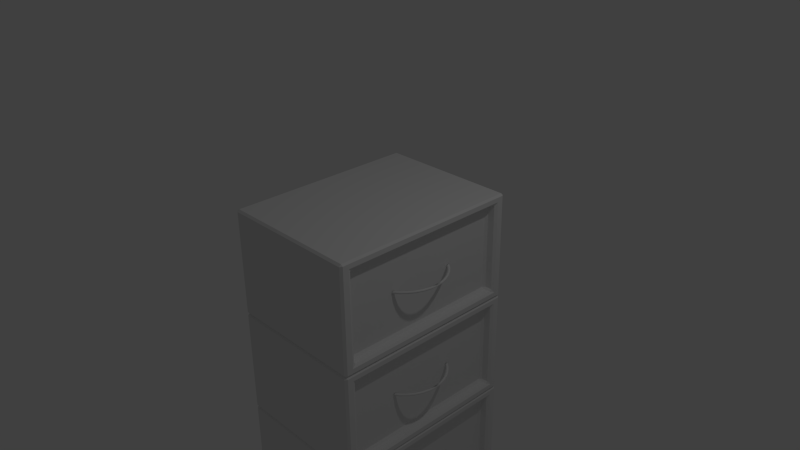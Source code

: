 # Source: cajonera.blend  (saved by Blender 2.74.0; exported with 4.5.12 LTS)
import bpy
from mathutils import Matrix  # noqa: F401  (used for matrix-valued properties, if any)

bpy.ops.wm.read_factory_settings(use_empty=True)
scene = bpy.context.scene
scene.name = 'Scene'

# ---- collections
col_collection_1 = bpy.data.collections.new('Collection 1'); scene.collection.children.link(col_collection_1)

# ---- materials (node trees are filled in below, after node groups)
mat_material = bpy.data.materials.new('Material')
mat_material.alpha_threshold = 0.0
mat_material.use_transparent_shadow = False
mat_material.roughness = 0.5
mat_material.line_color = (0.0, 0.0, 0.0, 1.0)

# ---- material node trees

# ---- world
world_world = bpy.data.worlds.new('World'); scene.world = world_world
world_world.color = (0.05088, 0.05088, 0.05088)
world_world.use_sun_shadow = False
world_world.sun_shadow_jitter_overblur = 0.0
world_world.cycles.sampling_method = 'MANUAL'
world_world.cycles.sample_map_resolution = 256

# ---- cameras
cam_camera = bpy.data.cameras.new('Camera')
cam_camera.clip_end = 100.0
cam_camera.lens = 35.0
cam_camera.sensor_width = 32.0
cam_camera.sensor_height = 18.0
cam_camera.ortho_scale = 7.314
cam_camera.dof.focus_distance = 0.0
cam_camera.dof.aperture_fstop = 128.0

# ---- lights
light_lamp = bpy.data.lights.new('Lamp', 'POINT')
light_lamp.transmission_factor = 0.0
light_lamp.cutoff_distance = 30.0
light_lamp.energy = 100.0
light_lamp.shadow_buffer_clip_start = 1.001
light_lamp.shadow_soft_size = 0.1
light_lamp.shadow_maximum_resolution = 0.006
light_lamp.use_absolute_resolution = True
light_lamp.cycles.use_multiple_importance_sampling = False

# ---- meshes
me_mesh = bpy.data.meshes.new('Mesh')
me_mesh.from_pydata([(0.9996, 0.08247, 0.03917), (0.9339, 0.08247, 0.06907), (0.8647, 0.1689, -0.06907), (0.9022, 0.2041, -0.03917), (0.9209, 0.2217, -0.01268), (0.9209, 0.2217, 0.01268), (0.9022, 0.2041, 0.03917), (0.8647, 0.1689, 0.06907), (0.7123, 0.307, -0.06907), (0.7436, 0.3478, -0.03917), (0.7593, 0.3682, -0.01268), (0.7593, 0.3682, 0.01268), (0.7436, 0.3478, 0.03917), (0.7123, 0.307, 0.06907), (0.5462, 0.4145, -0.06907), (0.5705, 0.4598, -0.03917), (0.5827, 0.4824, -0.01268), (0.5827, 0.4824, 0.01268), (0.5705, 0.4598, 0.03917), (0.5462, 0.4145, 0.06907), (0.3699, 0.4912, -0.06907), (0.3864, 0.5399, -0.03917), (0.3947, 0.5642, -0.01268), (0.3947, 0.5642, 0.01268), (0.3864, 0.5399, 0.03917), (0.3699, 0.4912, 0.06907), (0.1866, 0.5373, -0.06907), (0.195, 0.588, -0.03917), (0.1992, 0.6134, -0.01268), (0.1992, 0.6134, 0.01268), (0.195, 0.588, 0.03917), (0.1866, 0.5373, 0.06907), (1.49e-08, 0.5526, -0.06907), (1.49e-08, 0.604, -0.03917), (1.49e-08, 0.6298, -0.01268), (1.49e-08, 0.6298, 0.01268), (1.583e-08, 0.604, 0.03917), (1.49e-08, 0.5526, 0.06907), (-0.1866, 0.5373, -0.06907), (-0.195, 0.588, -0.03917), (-0.1992, 0.6134, -0.01268), (-0.1992, 0.6134, 0.01268), (-0.195, 0.588, 0.03917), (-0.1866, 0.5373, 0.06907), (-0.3699, 0.4912, -0.06907), (-0.3864, 0.5399, -0.03917), (-0.3947, 0.5642, -0.01268), (-0.3947, 0.5642, 0.01268), (-0.3864, 0.5399, 0.03917), (-0.3699, 0.4912, 0.06907), (-0.5462, 0.4145, -0.06907), (-0.5705, 0.4598, -0.03917), (-0.5827, 0.4824, -0.01268), (-0.5827, 0.4824, 0.01268), (-0.5705, 0.4598, 0.03917), (-0.5462, 0.4145, 0.06907), (-0.7123, 0.307, -0.06907), (-0.7436, 0.3478, -0.03917), (-0.7593, 0.3682, -0.01268), (-0.7593, 0.3682, 0.01268), (-0.7436, 0.3478, 0.03917), (-0.7123, 0.307, 0.06907), (-0.8647, 0.1689, -0.06907), (-0.9022, 0.2041, -0.03917), (-0.9209, 0.2217, -0.01268), (-0.9209, 0.2217, 0.01268), (-0.9022, 0.2041, 0.03917), (-0.8647, 0.1689, 0.06907), (-0.9996, 0.08247, 0.03917), (-0.9339, 0.08247, 0.06907), (-0.9339, 0.08247, -0.06907), (-1.032, 0.08247, 0.01268), (-0.9996, 0.08247, -0.03917), (0.9339, 0.08247, -0.06907), (0.9996, 0.08247, -0.03917), (1.032, 0.08247, -0.01268), (-1.032, 0.08247, -0.01268), (1.032, 0.08247, 0.01268), (-2.852, 0.3359, -1.584), (2.852, 0.3359, -1.584), (2.852, -3.889, -1.584), (-2.852, -3.889, -1.584), (-2.852, 0.3359, 1.584), (2.852, 0.3359, 1.584), (2.852, -3.889, 1.584), (-2.852, -3.889, 1.584), (-2.545, 0.3359, -1.347), (2.545, 0.3359, -1.347), (-2.545, 0.3359, 1.347), (2.545, 0.3359, 1.347), (-2.466, 0.05655, -1.305), (2.466, 0.05655, -1.305), (-2.466, 0.05655, 1.305), (2.466, 0.05655, 1.305)], [], [(2, 7, 13, 8), (3, 2, 8, 9), (4, 3, 9, 10), (5, 4, 10, 11), (6, 5, 11, 12), (7, 6, 12, 13), (8, 13, 19, 14), (9, 8, 14, 15), (10, 9, 15, 16), (11, 10, 16, 17), (12, 11, 17, 18), (13, 12, 18, 19), (14, 19, 25, 20), (15, 14, 20, 21), (16, 15, 21, 22), (17, 16, 22, 23), (18, 17, 23, 24), (19, 18, 24, 25), (20, 25, 31, 26), (21, 20, 26, 27), (22, 21, 27, 28), (23, 22, 28, 29), (24, 23, 29, 30), (25, 24, 30, 31), (26, 31, 37, 32), (27, 26, 32, 33), (28, 27, 33, 34), (29, 28, 34, 35), (30, 29, 35, 36), (31, 30, 36, 37), (32, 37, 43, 38), (33, 32, 38, 39), (34, 33, 39, 40), (35, 34, 40, 41), (36, 35, 41, 42), (37, 36, 42, 43), (38, 43, 49, 44), (39, 38, 44, 45), (40, 39, 45, 46), (41, 40, 46, 47), (42, 41, 47, 48), (43, 42, 48, 49), (44, 49, 55, 50), (45, 44, 50, 51), (46, 45, 51, 52), (47, 46, 52, 53), (48, 47, 53, 54), (49, 48, 54, 55), (50, 55, 61, 56), (51, 50, 56, 57), (52, 51, 57, 58), (53, 52, 58, 59), (54, 53, 59, 60), (55, 54, 60, 61), (56, 61, 67, 62), (57, 56, 62, 63), (58, 57, 63, 64), (59, 58, 64, 65), (60, 59, 65, 66), (61, 60, 66, 67), (65, 64, 76, 71), (62, 67, 69, 70), (64, 63, 72, 76), (75, 74, 3, 4), (63, 62, 70, 72), (74, 73, 2, 3), (77, 75, 4, 5), (73, 1, 7, 2), (0, 77, 5, 6), (1, 0, 6, 7), (66, 65, 71, 68), (67, 66, 68, 69), (78, 79, 80, 81), (82, 85, 84, 83), (82, 83, 89, 88), (79, 83, 84, 80), (80, 84, 85, 81), (82, 78, 81, 85), (88, 89, 93, 92), (83, 79, 87, 89), (78, 82, 88, 86), (79, 78, 86, 87), (90, 92, 93, 91), (89, 87, 91, 93), (86, 88, 92, 90), (87, 86, 90, 91)])
me_mesh.polygons.foreach_set('use_smooth', [1, 1, 1, 1, 1, 1, 1, 1, 1, 1, 1, 1, 1, 1, 1, 1, 1, 1, 1, 1, 1, 1, 1, 1, 1, 1, 1, 1, 1, 1, 1, 1, 1, 1, 1, 1, 1, 1, 1, 1, 1, 1, 1, 1, 1, 1, 1, 1, 1, 1, 1, 1, 1, 1, 1, 1, 1, 1, 1, 1, 1, 1, 1, 1, 1, 1, 1, 1, 1, 1, 1, 1, 0, 0, 0, 0, 0, 0, 0, 0, 0, 0, 0, 0, 0, 0])
me_mesh.materials.append(mat_material)
me_mesh.use_remesh_preserve_volume = False
me_mesh.use_remesh_preserve_attributes = False
me_mesh.use_mirror_vertex_groups = False
me_mesh.update()

# ---- curves / text
cu_beziercurve_001 = bpy.data.curves.new('BezierCurve.001', 'CURVE')
cu_beziercurve_001.dimensions = '3D'
_sp = cu_beziercurve_001.splines.new('BEZIER'); _sp.bezier_points.add(1)
_sp.bezier_points.foreach_set('co', [-1.776e-15, -0.1379, 2.98e-08, 1.776e-15, 0.1379, -2.98e-08])
_sp.bezier_points.foreach_set('handle_left', [-5.921e-16, -0.04598, 9.934e-09, 0.2139, 0.03023, 2.98e-08])
_sp.bezier_points.foreach_set('handle_right', [0.2139, -0.03023, 4.47e-08, 5.921e-16, 0.04598, -9.934e-09])
for _p, _l, _r in zip(_sp.bezier_points, ['VECTOR', 'FREE'], ['FREE', 'VECTOR']): _p.handle_left_type = _l; _p.handle_right_type = _r
_sp.order_u = 0
_sp.order_v = 0
_sp.resolution_u = 5
_sp.use_cyclic_u = True
cu_beziercurve_001.use_path = True
cu_beziercurve_001.use_path_clamp = True
cu_beziercurve_001.bevel_resolution = 0
cu_beziercurve_001.resolution_u = 5
cu_beziercurve_001.fill_mode = 'HALF'

# ---- objects
ob_beziercurve_001 = bpy.data.objects.new('BezierCurve.001', cu_beziercurve_001)
ob_beziercurve = bpy.data.objects.new('BezierCurve', me_mesh)
ob_lamp = bpy.data.objects.new('Lamp', light_lamp)
ob_camera = bpy.data.objects.new('Camera', cam_camera)

# ---- transforms, parenting, visibility, modifiers, constraints
ob_beziercurve_001.location = (3.267, 0.0, 0.0)
ob_beziercurve_001.scale = (0.5007, 0.5007, 0.5007)
ob_beziercurve_001.lineart.crease_threshold = 0.0
ob_beziercurve.location = (0.841, 0.0, 0.0)
ob_beziercurve.rotation_euler = (0.0, -0.0, -1.571)
ob_beziercurve.scale = (0.4734, 0.4734, 0.4734)
ob_beziercurve.lineart.crease_threshold = 0.0
_m = ob_beziercurve.modifiers.new('Bevel', 'BEVEL')
_m.width = 0.435
_m.width_pct = 0.435
_m.angle_limit = 0.9774
_m.spread = 0.0
_m = ob_beziercurve.modifiers.new('Array', 'ARRAY')
_m.count = 4
_m.constant_offset_displace = (0.0, 0.0, 0.0)
_m.relative_offset_displace = (0.0, 0.0, -1.0)
ob_lamp.location = (4.076, 1.005, 5.904)
ob_lamp.rotation_euler = (0.6503, 0.05522, 1.866)
ob_lamp.lock_rotations_4d = False
ob_lamp.empty_display_type = 'ARROWS'
ob_lamp.color = (0.0, 0.0, 0.0, 0.0)
ob_lamp.lineart.crease_threshold = 0.0
ob_camera.location = (7.481, -6.508, 5.344)
ob_camera.rotation_euler = (1.109, 0.01082, 0.8149)
ob_camera.lock_rotations_4d = False
ob_camera.empty_display_type = 'ARROWS'
ob_camera.color = (0.0, 0.0, 0.0, 0.0)
ob_camera.display_type = 'WIRE'
ob_camera.lineart.crease_threshold = 0.0

# ---- collection membership
col_collection_1.objects.link(ob_beziercurve_001)
col_collection_1.objects.link(ob_beziercurve)
col_collection_1.objects.link(ob_lamp)
col_collection_1.objects.link(ob_camera)

# ---- scene / render settings (as saved in the file)
scene.camera = ob_camera
scene.frame_start = 1; scene.frame_end = 250; scene.frame_set(1)
scene.render.engine = 'BLENDER_EEVEE_NEXT'
scene.render.resolution_percentage = 50
scene.render.dither_intensity = 0.0
scene.cycles.use_denoising = False
scene.cycles.samples = 10
scene.cycles.sampling_pattern = 'TABULATED_SOBOL'
scene.cycles.light_sampling_threshold = 0.0
scene.cycles.use_adaptive_sampling = False
scene.cycles.use_light_tree = False
scene.cycles.blur_glossy = 0.0
scene.cycles.pixel_filter_type = 'GAUSSIAN'
scene.cycles.sample_clamp_indirect = 0.0
scene.view_settings.view_transform = 'Standard'
bpy.context.view_layer.update()
